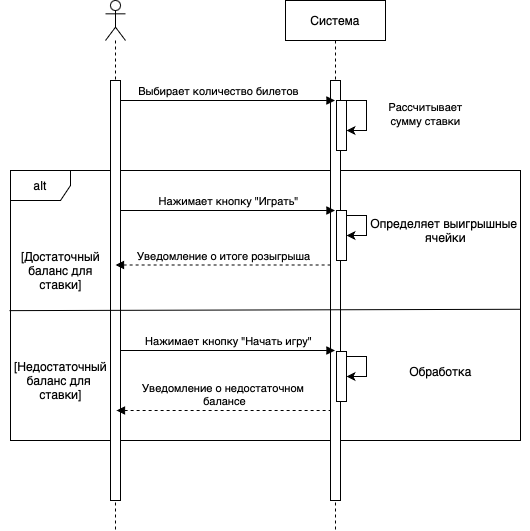

The diagram above was exported from draw.io. Its source (the exported page's mxGraphModel, read from the mxfile embedded in the PNG):
<mxGraphModel dx="984" dy="580" grid="1" gridSize="10" guides="1" tooltips="1" connect="1" arrows="1" fold="1" page="1" pageScale="1" pageWidth="850" pageHeight="1100" math="0" shadow="0">
  <root>
    <mxCell id="0" />
    <mxCell id="1" parent="0" />
    <mxCell id="FDtlHr5HPUxsmI6q9SIU-17" value="alt" style="shape=umlFrame;whiteSpace=wrap;html=1;pointerEvents=0;" vertex="1" parent="1">
      <mxGeometry x="45" y="210" width="510" height="270" as="geometry" />
    </mxCell>
    <mxCell id="aM9ryv3xv72pqoxQDRHE-5" value="Система" style="shape=umlLifeline;perimeter=lifelinePerimeter;whiteSpace=wrap;html=1;container=0;dropTarget=0;collapsible=0;recursiveResize=0;outlineConnect=0;portConstraint=eastwest;newEdgeStyle={&quot;edgeStyle&quot;:&quot;elbowEdgeStyle&quot;,&quot;elbow&quot;:&quot;vertical&quot;,&quot;curved&quot;:0,&quot;rounded&quot;:0};" parent="1" vertex="1">
      <mxGeometry x="320" y="40" width="100" height="530" as="geometry" />
    </mxCell>
    <mxCell id="aM9ryv3xv72pqoxQDRHE-6" value="&lt;span style=&quot;caret-color: rgba(0, 0, 0, 0); color: rgba(0, 0, 0, 0); font-family: monospace; font-size: 0px; text-align: start;&quot;&gt;%3CmxGraphModel%3E%3Croot%3E%3CmxCell%20id%3D%220%22%2F%3E%3CmxCell%20id%3D%221%22%20parent%3D%220%22%2F%3E%3CmxCell%20id%3D%222%22%20value%3D%22%D0%A1%D0%B8%D1%81%D1%82%D0%B5%D0%BC%D0%B0%22%20style%3D%22shape%3DumlLifeline%3Bperimeter%3DlifelinePerimeter%3BwhiteSpace%3Dwrap%3Bhtml%3D1%3Bcontainer%3D0%3BdropTarget%3D0%3Bcollapsible%3D0%3BrecursiveResize%3D0%3BoutlineConnect%3D0%3BportConstraint%3Deastwest%3BnewEdgeStyle%3D%7B%26quot%3BedgeStyle%26quot%3B%3A%26quot%3BelbowEdgeStyle%26quot%3B%2C%26quot%3Belbow%26quot%3B%3A%26quot%3Bvertical%26quot%3B%2C%26quot%3Bcurved%26quot%3B%3A0%2C%26quot%3Brounded%26quot%3B%3A0%7D%3B%22%20vertex%3D%221%22%20parent%3D%221%22%3E%3CmxGeometry%20x%3D%22320%22%20y%3D%2240%22%20width%3D%22100%22%20height%3D%22400%22%20as%3D%22geometry%22%2F%3E%3C%2FmxCell%3E%3CmxCell%20id%3D%223%22%20value%3D%22%22%20style%3D%22html%3D1%3Bpoints%3D%5B%5D%3Bperimeter%3DorthogonalPerimeter%3BoutlineConnect%3D0%3BtargetShapes%3DumlLifeline%3BportConstraint%3Deastwest%3BnewEdgeStyle%3D%7B%26quot%3BedgeStyle%26quot%3B%3A%26quot%3BelbowEdgeStyle%26quot%3B%2C%26quot%3Belbow%26quot%3B%3A%26quot%3Bvertical%26quot%3B%2C%26quot%3Bcurved%26quot%3B%3A0%2C%26quot%3Brounded%26quot%3B%3A0%7D%3B%22%20vertex%3D%221%22%20parent%3D%222%22%3E%3CmxGeometry%20x%3D%2245%22%20y%3D%2280%22%20width%3D%2210%22%20height%3D%22280%22%20as%3D%22geometry%22%2F%3E%3C%2FmxCell%3E%3C%2Froot%3E%3C%2FmxGraphModel%3E&lt;/span&gt;" style="html=1;points=[];perimeter=orthogonalPerimeter;outlineConnect=0;targetShapes=umlLifeline;portConstraint=eastwest;newEdgeStyle={&quot;edgeStyle&quot;:&quot;elbowEdgeStyle&quot;,&quot;elbow&quot;:&quot;vertical&quot;,&quot;curved&quot;:0,&quot;rounded&quot;:0};" parent="aM9ryv3xv72pqoxQDRHE-5" vertex="1">
      <mxGeometry x="45" y="80" width="10" height="420" as="geometry" />
    </mxCell>
    <mxCell id="FDtlHr5HPUxsmI6q9SIU-12" value="" style="html=1;points=[[0,0,0,0,5],[0,1,0,0,-5],[1,0,0,0,5],[1,1,0,0,-5]];perimeter=orthogonalPerimeter;outlineConnect=0;targetShapes=umlLifeline;portConstraint=eastwest;newEdgeStyle={&quot;curved&quot;:0,&quot;rounded&quot;:0};" vertex="1" parent="aM9ryv3xv72pqoxQDRHE-5">
      <mxGeometry x="51" y="100" width="10" height="50" as="geometry" />
    </mxCell>
    <mxCell id="FDtlHr5HPUxsmI6q9SIU-13" style="edgeStyle=orthogonalEdgeStyle;rounded=0;orthogonalLoop=1;jettySize=auto;html=1;curved=0;exitX=1;exitY=0;exitDx=0;exitDy=5;exitPerimeter=0;" edge="1" parent="aM9ryv3xv72pqoxQDRHE-5" source="FDtlHr5HPUxsmI6q9SIU-12" target="FDtlHr5HPUxsmI6q9SIU-12">
      <mxGeometry relative="1" as="geometry">
        <Array as="points">
          <mxPoint x="61" y="100" />
          <mxPoint x="81" y="100" />
          <mxPoint x="81" y="130" />
        </Array>
      </mxGeometry>
    </mxCell>
    <mxCell id="FDtlHr5HPUxsmI6q9SIU-23" value="" style="html=1;points=[[0,0,0,0,5],[0,1,0,0,-5],[1,0,0,0,5],[1,1,0,0,-5]];perimeter=orthogonalPerimeter;outlineConnect=0;targetShapes=umlLifeline;portConstraint=eastwest;newEdgeStyle={&quot;curved&quot;:0,&quot;rounded&quot;:0};" vertex="1" parent="aM9ryv3xv72pqoxQDRHE-5">
      <mxGeometry x="51" y="210" width="10" height="50" as="geometry" />
    </mxCell>
    <mxCell id="FDtlHr5HPUxsmI6q9SIU-24" style="edgeStyle=orthogonalEdgeStyle;rounded=0;orthogonalLoop=1;jettySize=auto;html=1;curved=0;exitX=1;exitY=0;exitDx=0;exitDy=5;exitPerimeter=0;" edge="1" parent="aM9ryv3xv72pqoxQDRHE-5" source="FDtlHr5HPUxsmI6q9SIU-23" target="FDtlHr5HPUxsmI6q9SIU-23">
      <mxGeometry relative="1" as="geometry" />
    </mxCell>
    <mxCell id="FDtlHr5HPUxsmI6q9SIU-39" value="" style="html=1;points=[[0,0,0,0,5],[0,1,0,0,-5],[1,0,0,0,5],[1,1,0,0,-5]];perimeter=orthogonalPerimeter;outlineConnect=0;targetShapes=umlLifeline;portConstraint=eastwest;newEdgeStyle={&quot;curved&quot;:0,&quot;rounded&quot;:0};" vertex="1" parent="aM9ryv3xv72pqoxQDRHE-5">
      <mxGeometry x="51" y="351" width="10" height="50" as="geometry" />
    </mxCell>
    <mxCell id="FDtlHr5HPUxsmI6q9SIU-40" style="edgeStyle=orthogonalEdgeStyle;rounded=0;orthogonalLoop=1;jettySize=auto;html=1;curved=0;exitX=1;exitY=0;exitDx=0;exitDy=5;exitPerimeter=0;" edge="1" parent="aM9ryv3xv72pqoxQDRHE-5" source="FDtlHr5HPUxsmI6q9SIU-39" target="FDtlHr5HPUxsmI6q9SIU-39">
      <mxGeometry relative="1" as="geometry" />
    </mxCell>
    <mxCell id="FDtlHr5HPUxsmI6q9SIU-9" value="" style="shape=umlLifeline;perimeter=lifelinePerimeter;whiteSpace=wrap;html=1;container=1;dropTarget=0;collapsible=0;recursiveResize=0;outlineConnect=0;portConstraint=eastwest;newEdgeStyle={&quot;curved&quot;:0,&quot;rounded&quot;:0};participant=umlActor;" vertex="1" parent="1">
      <mxGeometry x="140" y="40" width="20" height="530" as="geometry" />
    </mxCell>
    <mxCell id="FDtlHr5HPUxsmI6q9SIU-10" value="" style="html=1;points=[[0,0,0,0,5],[0,1,0,0,-5],[1,0,0,0,5],[1,1,0,0,-5]];perimeter=orthogonalPerimeter;outlineConnect=0;targetShapes=umlLifeline;portConstraint=eastwest;newEdgeStyle={&quot;curved&quot;:0,&quot;rounded&quot;:0};" vertex="1" parent="FDtlHr5HPUxsmI6q9SIU-9">
      <mxGeometry x="5" y="80" width="10" height="420" as="geometry" />
    </mxCell>
    <mxCell id="FDtlHr5HPUxsmI6q9SIU-11" value="Выбирает количество билетов" style="html=1;verticalAlign=bottom;endArrow=block;curved=0;rounded=0;" edge="1" parent="1">
      <mxGeometry x="-0.0862" width="80" relative="1" as="geometry">
        <mxPoint x="155" y="140" as="sourcePoint" />
        <mxPoint x="369.5000000000002" y="140" as="targetPoint" />
        <mxPoint as="offset" />
      </mxGeometry>
    </mxCell>
    <mxCell id="FDtlHr5HPUxsmI6q9SIU-15" value="&lt;span style=&quot;font-size: 11px; background-color: rgb(255, 255, 255);&quot;&gt;Рассчитывает&lt;/span&gt;&lt;div&gt;&lt;span style=&quot;font-size: 11px; background-color: rgb(255, 255, 255);&quot;&gt;сумму ставки&lt;/span&gt;&lt;/div&gt;" style="text;html=1;align=center;verticalAlign=middle;resizable=0;points=[];autosize=1;strokeColor=none;fillColor=none;" vertex="1" parent="1">
      <mxGeometry x="410" y="133" width="100" height="40" as="geometry" />
    </mxCell>
    <mxCell id="FDtlHr5HPUxsmI6q9SIU-18" value="" style="endArrow=none;html=1;rounded=0;entryX=1;entryY=0.514;entryDx=0;entryDy=0;entryPerimeter=0;exitX=-0.002;exitY=0.519;exitDx=0;exitDy=0;exitPerimeter=0;" edge="1" parent="1" source="FDtlHr5HPUxsmI6q9SIU-17" target="FDtlHr5HPUxsmI6q9SIU-17">
      <mxGeometry width="50" height="50" relative="1" as="geometry">
        <mxPoint x="120" y="375" as="sourcePoint" />
        <mxPoint x="440" y="380" as="targetPoint" />
      </mxGeometry>
    </mxCell>
    <mxCell id="FDtlHr5HPUxsmI6q9SIU-19" value="[Достаточный&lt;div&gt;баланс для&lt;/div&gt;&lt;div&gt;ставки]&lt;/div&gt;" style="text;html=1;align=center;verticalAlign=middle;resizable=0;points=[];autosize=1;strokeColor=none;fillColor=none;" vertex="1" parent="1">
      <mxGeometry x="45" y="280" width="100" height="60" as="geometry" />
    </mxCell>
    <mxCell id="FDtlHr5HPUxsmI6q9SIU-20" value="[Недостаточный&lt;div&gt;баланс для&amp;nbsp;&lt;/div&gt;&lt;div&gt;ставки]&lt;/div&gt;" style="text;html=1;align=center;verticalAlign=middle;resizable=0;points=[];autosize=1;strokeColor=none;fillColor=none;" vertex="1" parent="1">
      <mxGeometry x="35" y="390" width="120" height="60" as="geometry" />
    </mxCell>
    <mxCell id="FDtlHr5HPUxsmI6q9SIU-22" value="Нажимает кнопку &quot;Играть&quot;" style="html=1;verticalAlign=bottom;endArrow=block;curved=0;rounded=0;endFill=1;startArrow=none;startFill=0;" edge="1" parent="1">
      <mxGeometry x="0.007" width="80" relative="1" as="geometry">
        <mxPoint x="155" y="250" as="sourcePoint" />
        <mxPoint x="369.5000000000002" y="250" as="targetPoint" />
        <mxPoint as="offset" />
      </mxGeometry>
    </mxCell>
    <mxCell id="FDtlHr5HPUxsmI6q9SIU-25" value="Определяет выигрышные&amp;nbsp;&lt;div&gt;ячейки&lt;/div&gt;" style="text;html=1;align=center;verticalAlign=middle;resizable=0;points=[];autosize=1;strokeColor=none;fillColor=none;" vertex="1" parent="1">
      <mxGeometry x="395" y="250" width="170" height="40" as="geometry" />
    </mxCell>
    <mxCell id="FDtlHr5HPUxsmI6q9SIU-26" value="Уведомление о итоге розыгрыша" style="html=1;verticalAlign=bottom;endArrow=none;curved=0;rounded=0;endFill=0;startArrow=block;startFill=1;dashed=1;" edge="1" parent="1">
      <mxGeometry x="0.007" width="80" relative="1" as="geometry">
        <mxPoint x="150" y="304.5" as="sourcePoint" />
        <mxPoint x="364.5000000000002" y="304.5" as="targetPoint" />
        <mxPoint as="offset" />
      </mxGeometry>
    </mxCell>
    <mxCell id="FDtlHr5HPUxsmI6q9SIU-36" value="Нажимает кнопку &quot;Начать игру&quot;" style="html=1;verticalAlign=bottom;endArrow=block;curved=0;rounded=0;endFill=1;startArrow=none;startFill=0;" edge="1" parent="1">
      <mxGeometry x="0.007" width="80" relative="1" as="geometry">
        <mxPoint x="155" y="390" as="sourcePoint" />
        <mxPoint x="369.5000000000002" y="390" as="targetPoint" />
        <mxPoint as="offset" />
      </mxGeometry>
    </mxCell>
    <mxCell id="FDtlHr5HPUxsmI6q9SIU-37" value="Обработка" style="text;html=1;align=center;verticalAlign=middle;resizable=0;points=[];autosize=1;strokeColor=none;fillColor=none;" vertex="1" parent="1">
      <mxGeometry x="430" y="396" width="90" height="30" as="geometry" />
    </mxCell>
    <mxCell id="FDtlHr5HPUxsmI6q9SIU-38" value="Уведомление о недостаточном&amp;nbsp;&lt;div&gt;балансе&lt;/div&gt;" style="html=1;verticalAlign=bottom;endArrow=none;curved=0;rounded=0;endFill=0;startArrow=block;startFill=1;dashed=1;" edge="1" parent="1">
      <mxGeometry x="0.007" width="80" relative="1" as="geometry">
        <mxPoint x="151" y="450" as="sourcePoint" />
        <mxPoint x="365.5000000000002" y="450" as="targetPoint" />
        <mxPoint as="offset" />
      </mxGeometry>
    </mxCell>
  </root>
</mxGraphModel>